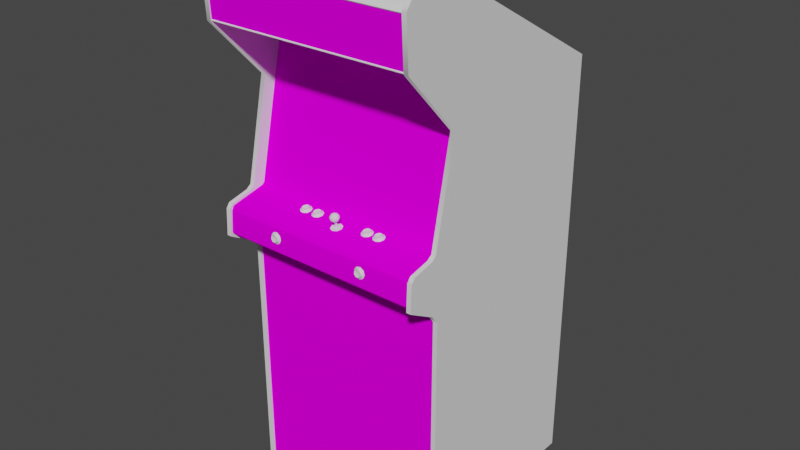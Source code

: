 # Source: rastan.blend  (saved by Blender 2.93.20; exported with 4.5.12 LTS)
import bpy
from mathutils import Matrix  # noqa: F401  (used for matrix-valued properties, if any)

bpy.ops.wm.read_factory_settings(use_empty=True)
scene = bpy.context.scene
scene.name = 'Scene'

# ---- images (referenced by path relative to the original .blend; pixels are not part of the script)
import os
ASSET_DIR = os.environ.get("B2B_ASSET_DIR", "")  # directory of the original .blend (textures are referenced by path, not embedded)
HERE = os.path.dirname(os.path.abspath(__file__))  # packed textures are extracted next to this script under _unpacked/

def load_image(name, relpath, width, height, colorspace="sRGB"):
    """Load a texture the original file referenced (path relative to the .blend, or extracted next to this script)."""
    p = next((c for c in (os.path.join(HERE, relpath), os.path.join(ASSET_DIR, relpath)) if relpath and os.path.exists(c)), "")
    if p:
        img = bpy.data.images.load(p, check_existing=True)
        img.name = name
    else:  # same state as the original file: an image datablock whose file is absent (Cycles renders it pink)
        img = bpy.data.images.new(name, width, height)
        img.source = "FILE"
        img.filepath = "//" + (relpath or name)
    img.colorspace_settings.name = colorspace
    return img
img_rastanmarqueemap_tiff = load_image('rastanmarqueemap.TIFF', 'rastanmarqueemap.TIFF', 1024, 1024, 'sRGB')
img_rastanmonitor_tiff = load_image('rastanmonitor.TIFF', 'rastanmonitor.TIFF', 1024, 1024, 'sRGB')
img_rastanbezelmap_tiff = load_image('rastanbezelmap.TIFF', 'rastanbezelmap.TIFF', 1024, 1024, 'sRGB')
img_rastancoindoormap_tiff = load_image('rastancoindoormap.TIFF', 'rastancoindoormap.TIFF', 1024, 1024, 'sRGB')
img_rastancpomap_tiff = load_image('rastancpomap.TIFF', 'rastancpomap.TIFF', 1024, 1024, 'sRGB')

# ---- materials (node trees are filled in below, after node groups)
mat_rastanmarquee = bpy.data.materials.new('rastanmarquee')
mat_rastanmarquee.use_transparent_shadow = False
mat_rastanmarquee.roughness = 0.8807
mat_rastanmarquee.specular_intensity = 0.0
mat_rastanmonitor = bpy.data.materials.new('rastanmonitor')
mat_rastanmonitor.use_transparent_shadow = False
mat_rastanmonitor.roughness = 0.8807
mat_rastanmonitor.specular_intensity = 0.0
mat_rastanbezel = bpy.data.materials.new('rastanbezel')
mat_rastanbezel.use_transparent_shadow = False
mat_rastanbezel.roughness = 0.8807
mat_rastanbezel.specular_intensity = 0.0
mat_rastanbuttonred = bpy.data.materials.new('rastanbuttonred')
mat_rastanbuttonred.use_transparent_shadow = False
mat_rastanbuttonred.roughness = 0.8313
mat_rastanbuttonred.specular_intensity = 0.6275
mat_rastanbuttonorange = bpy.data.materials.new('rastanbuttonorange')
mat_rastanbuttonorange.use_transparent_shadow = False
mat_rastanbuttonorange.roughness = 0.8313
mat_rastanbuttonorange.specular_intensity = 0.4588
mat_rastanbuttonwhite = bpy.data.materials.new('rastanbuttonwhite')
mat_rastanbuttonwhite.use_transparent_shadow = False
mat_rastanbuttonwhite.roughness = 0.8807
mat_rastanbuttonwhite.specular_intensity = 0.5686
mat_rastancoindoor = bpy.data.materials.new('rastancoindoor')
mat_rastancoindoor.use_transparent_shadow = False
mat_rastancoindoor.roughness = 0.8807
mat_rastancoindoor.specular_intensity = 0.0
mat_rastancpo = bpy.data.materials.new('rastancpo')
mat_rastancpo.use_transparent_shadow = False
mat_rastancpo.roughness = 0.8807
mat_rastancpo.specular_intensity = 0.0
mat_rastanflatblack = bpy.data.materials.new('rastanflatblack')
mat_rastanflatblack.use_transparent_shadow = False
mat_rastanflatblack.roughness = 0.8807
mat_rastanflatblack.specular_intensity = 0.0
mat_rastanjoystickred = bpy.data.materials.new('rastanjoystickred')
mat_rastanjoystickred.use_transparent_shadow = False
mat_rastanjoystickred.roughness = 0.8807
mat_rastanjoystickred.specular_intensity = 0.6275
mat_rastanjoystickblack = bpy.data.materials.new('rastanjoystickblack')
mat_rastanjoystickblack.use_transparent_shadow = False
mat_rastanjoystickblack.roughness = 0.8807
mat_rastanjoystickblack.specular_intensity = 0.1765
mat_rastansiderighttmold = bpy.data.materials.new('rastansiderighttmold')
mat_rastansiderighttmold.use_transparent_shadow = False
mat_rastansiderighttmold.roughness = 0.8807
mat_rastansiderighttmold.specular_intensity = 0.6275
mat_rastanrightblackinside = bpy.data.materials.new('rastanrightblackinside')
mat_rastanrightblackinside.use_transparent_shadow = False
mat_rastanrightblackinside.roughness = 0.8807
mat_rastanrightblackinside.specular_intensity = 0.0
mat_rastanrightblackoutside = bpy.data.materials.new('rastanrightblackoutside')
mat_rastanrightblackoutside.use_transparent_shadow = False
mat_rastanrightblackoutside.roughness = 0.8807
mat_rastanrightblackoutside.specular_intensity = 0.08627
mat_rastanleftblackoutside = bpy.data.materials.new('rastanleftblackoutside')
mat_rastanleftblackoutside.use_transparent_shadow = False
mat_rastanleftblackoutside.roughness = 0.8807
mat_rastanleftblackoutside.specular_intensity = 0.08627
mat_rastanleftblackinside = bpy.data.materials.new('rastanleftblackinside')
mat_rastanleftblackinside.use_transparent_shadow = False
mat_rastanleftblackinside.roughness = 0.8807
mat_rastanleftblackinside.specular_intensity = 0.0
mat_rastansidelefttmold = bpy.data.materials.new('rastansidelefttmold')
mat_rastansidelefttmold.use_transparent_shadow = False
mat_rastansidelefttmold.roughness = 0.8807
mat_rastansidelefttmold.specular_intensity = 0.6275
mat_rastanblackoutside = bpy.data.materials.new('rastanblackoutside')
mat_rastanblackoutside.use_transparent_shadow = False
mat_rastanblackoutside.roughness = 0.8807
mat_rastanblackoutside.specular_intensity = 0.08627

# ---- node groups
ng_auto_smooth = bpy.data.node_groups.new('Auto Smooth', 'GeometryNodeTree')
_s = ng_auto_smooth.interface.new_socket(name='Geometry', in_out='OUTPUT', socket_type='NodeSocketGeometry')
_s = ng_auto_smooth.interface.new_socket(name='Geometry', in_out='INPUT', socket_type='NodeSocketGeometry')
_s = ng_auto_smooth.interface.new_socket(name='Angle', in_out='INPUT', socket_type='NodeSocketFloat')
_s.subtype = 'ANGLE'
_s.min_value = 0.0
_s.max_value = 3.142
ng_auto_smooth.is_modifier = True
_N = ng_auto_smooth.nodes; _L = ng_auto_smooth.links
n0 = _N.new('NodeGroupOutput'); n0.name = 'Group Output'; n0.location = (480, -100)
n1 = _N.new('NodeGroupInput'); n1.name = 'Group Input'; n1.location = (-420, -300)
n2 = _N.new('NodeGroupInput'); n2.name = 'Group Input.001'; n2.location = (-60, -100)
n3 = _N.new('GeometryNodeSetShadeSmooth'); n3.name = 'Set Shade Smooth'; n3.location = (120, -100)
n3.domain = 'EDGE'
n4 = _N.new('GeometryNodeSetShadeSmooth'); n4.name = 'Set Shade Smooth.001'; n4.location = (300, -100)
n5 = _N.new('GeometryNodeInputMeshEdgeAngle'); n5.name = 'Edge Angle'; n5.location = (-420, -220)
n6 = _N.new('GeometryNodeInputEdgeSmooth'); n6.name = 'Is Edge Smooth'; n6.location = (-60, -160)
n7 = _N.new('GeometryNodeInputShadeSmooth'); n7.name = 'Is Face Smooth'; n7.location = (-240, -340)
n8 = _N.new('FunctionNodeBooleanMath'); n8.name = 'Boolean Math'; n8.location = (-60, -220)
n9 = _N.new('FunctionNodeCompare'); n9.name = 'Compare'; n9.location = (-240, -180)
n9.operation = 'LESS_EQUAL'
_L.new(n5.outputs[0], n9.inputs[0])
_L.new(n4.outputs[0], n0.inputs[0])
_L.new(n1.outputs[1], n9.inputs[1])
_L.new(n9.outputs[0], n8.inputs[0])
_L.new(n7.outputs[0], n8.inputs[1])
_L.new(n2.outputs[0], n3.inputs[0])
_L.new(n6.outputs[0], n3.inputs[1])
_L.new(n3.outputs[0], n4.inputs[0])
_L.new(n8.outputs[0], n3.inputs[2])
n0.is_active_output = True

# ---- material node trees
mat_rastanmarquee.use_nodes = True; mat_rastanmarquee.node_tree.nodes.clear()
_N = mat_rastanmarquee.node_tree.nodes; _L = mat_rastanmarquee.node_tree.links
n0 = _N.new('ShaderNodeBsdfPrincipled'); n0.name = 'Principled BSDF'; n0.location = (10, 300)
n0.distribution = 'GGX'
n0.subsurface_method = 'BURLEY'
n0.inputs[2].default_value = 0.8807
n0.inputs[3].default_value = 1.45
n0.inputs[13].default_value = 0.0
n0.inputs[27].default_value = (0.0, 0.0, 0.0, 1.0)
n0.inputs[28].default_value = 1.0
n1 = _N.new('ShaderNodeOutputMaterial'); n1.name = 'Material Output'; n1.location = (300, 300)
n2 = _N.new('ShaderNodeTexImage'); n2.name = 'Image Texture'; n2.location = (-300, 600)
n2.image = img_rastanmarqueemap_tiff
_L.new(n0.outputs[0], n1.inputs[0])
_L.new(n2.outputs[0], n0.inputs[0])
n1.is_active_output = True
mat_rastanmonitor.use_nodes = True; mat_rastanmonitor.node_tree.nodes.clear()
_N = mat_rastanmonitor.node_tree.nodes; _L = mat_rastanmonitor.node_tree.links
n0 = _N.new('ShaderNodeBsdfPrincipled'); n0.name = 'Principled BSDF'; n0.location = (10, 300)
n0.distribution = 'GGX'
n0.subsurface_method = 'BURLEY'
n0.inputs[2].default_value = 0.8807
n0.inputs[3].default_value = 1.45
n0.inputs[13].default_value = 0.0
n0.inputs[27].default_value = (0.0, 0.0, 0.0, 1.0)
n0.inputs[28].default_value = 1.0
n1 = _N.new('ShaderNodeOutputMaterial'); n1.name = 'Material Output'; n1.location = (300, 300)
n2 = _N.new('ShaderNodeTexImage'); n2.name = 'Image Texture'; n2.location = (-300, 600)
n2.image = img_rastanmonitor_tiff
_L.new(n0.outputs[0], n1.inputs[0])
_L.new(n2.outputs[0], n0.inputs[0])
n1.is_active_output = True
mat_rastanbezel.use_nodes = True; mat_rastanbezel.node_tree.nodes.clear()
_N = mat_rastanbezel.node_tree.nodes; _L = mat_rastanbezel.node_tree.links
n0 = _N.new('ShaderNodeBsdfPrincipled'); n0.name = 'Principled BSDF'; n0.location = (10, 300)
n0.distribution = 'GGX'
n0.subsurface_method = 'BURLEY'
n0.inputs[2].default_value = 0.8807
n0.inputs[3].default_value = 1.45
n0.inputs[13].default_value = 0.0
n0.inputs[27].default_value = (0.0, 0.0, 0.0, 1.0)
n0.inputs[28].default_value = 1.0
n1 = _N.new('ShaderNodeOutputMaterial'); n1.name = 'Material Output'; n1.location = (300, 300)
n2 = _N.new('ShaderNodeTexImage'); n2.name = 'Image Texture'; n2.location = (-300, 600)
n2.image = img_rastanbezelmap_tiff
_L.new(n0.outputs[0], n1.inputs[0])
_L.new(n2.outputs[0], n0.inputs[0])
n1.is_active_output = True
mat_rastanbuttonred.use_nodes = True; mat_rastanbuttonred.node_tree.nodes.clear()
_N = mat_rastanbuttonred.node_tree.nodes; _L = mat_rastanbuttonred.node_tree.links
n0 = _N.new('ShaderNodeBsdfPrincipled'); n0.name = 'Principled BSDF'; n0.location = (10, 300)
n0.distribution = 'GGX'
n0.subsurface_method = 'BURLEY'
n0.inputs[2].default_value = 0.8313
n0.inputs[3].default_value = 1.45
n0.inputs[13].default_value = 0.6275
n0.inputs[27].default_value = (0.0, 0.0, 0.0, 1.0)
n0.inputs[28].default_value = 1.0
n1 = _N.new('ShaderNodeOutputMaterial'); n1.name = 'Material Output'; n1.location = (300, 300)
_L.new(n0.outputs[0], n1.inputs[0])
n1.is_active_output = True
mat_rastanbuttonorange.use_nodes = True; mat_rastanbuttonorange.node_tree.nodes.clear()
_N = mat_rastanbuttonorange.node_tree.nodes; _L = mat_rastanbuttonorange.node_tree.links
n0 = _N.new('ShaderNodeBsdfPrincipled'); n0.name = 'Principled BSDF'; n0.location = (10, 300)
n0.distribution = 'GGX'
n0.subsurface_method = 'BURLEY'
n0.inputs[2].default_value = 0.8313
n0.inputs[3].default_value = 1.45
n0.inputs[13].default_value = 0.4588
n0.inputs[27].default_value = (0.0, 0.0, 0.0, 1.0)
n0.inputs[28].default_value = 1.0
n1 = _N.new('ShaderNodeOutputMaterial'); n1.name = 'Material Output'; n1.location = (300, 300)
_L.new(n0.outputs[0], n1.inputs[0])
n1.is_active_output = True
mat_rastanbuttonwhite.use_nodes = True; mat_rastanbuttonwhite.node_tree.nodes.clear()
_N = mat_rastanbuttonwhite.node_tree.nodes; _L = mat_rastanbuttonwhite.node_tree.links
n0 = _N.new('ShaderNodeBsdfPrincipled'); n0.name = 'Principled BSDF'; n0.location = (10, 300)
n0.distribution = 'GGX'
n0.subsurface_method = 'BURLEY'
n0.inputs[2].default_value = 0.8807
n0.inputs[3].default_value = 1.45
n0.inputs[13].default_value = 0.5686
n0.inputs[27].default_value = (0.0, 0.0, 0.0, 1.0)
n0.inputs[28].default_value = 1.0
n1 = _N.new('ShaderNodeOutputMaterial'); n1.name = 'Material Output'; n1.location = (300, 300)
_L.new(n0.outputs[0], n1.inputs[0])
n1.is_active_output = True
mat_rastancoindoor.use_nodes = True; mat_rastancoindoor.node_tree.nodes.clear()
_N = mat_rastancoindoor.node_tree.nodes; _L = mat_rastancoindoor.node_tree.links
n0 = _N.new('ShaderNodeBsdfPrincipled'); n0.name = 'Principled BSDF'; n0.location = (10, 300)
n0.distribution = 'GGX'
n0.subsurface_method = 'BURLEY'
n0.inputs[2].default_value = 0.8807
n0.inputs[3].default_value = 1.45
n0.inputs[13].default_value = 0.0
n0.inputs[27].default_value = (0.0, 0.0, 0.0, 1.0)
n0.inputs[28].default_value = 1.0
n1 = _N.new('ShaderNodeOutputMaterial'); n1.name = 'Material Output'; n1.location = (300, 300)
n2 = _N.new('ShaderNodeTexImage'); n2.name = 'Image Texture'; n2.location = (-300, 600)
n2.image = img_rastancoindoormap_tiff
_L.new(n0.outputs[0], n1.inputs[0])
_L.new(n2.outputs[0], n0.inputs[0])
n1.is_active_output = True
mat_rastancpo.use_nodes = True; mat_rastancpo.node_tree.nodes.clear()
_N = mat_rastancpo.node_tree.nodes; _L = mat_rastancpo.node_tree.links
n0 = _N.new('ShaderNodeBsdfPrincipled'); n0.name = 'Principled BSDF'; n0.location = (10, 300)
n0.distribution = 'GGX'
n0.subsurface_method = 'BURLEY'
n0.inputs[2].default_value = 0.8807
n0.inputs[3].default_value = 1.45
n0.inputs[13].default_value = 0.0
n0.inputs[27].default_value = (0.0, 0.0, 0.0, 1.0)
n0.inputs[28].default_value = 1.0
n1 = _N.new('ShaderNodeOutputMaterial'); n1.name = 'Material Output'; n1.location = (300, 300)
n2 = _N.new('ShaderNodeTexImage'); n2.name = 'Image Texture'; n2.location = (-300, 600)
n2.image = img_rastancpomap_tiff
_L.new(n0.outputs[0], n1.inputs[0])
_L.new(n2.outputs[0], n0.inputs[0])
n1.is_active_output = True
mat_rastanflatblack.use_nodes = True; mat_rastanflatblack.node_tree.nodes.clear()
_N = mat_rastanflatblack.node_tree.nodes; _L = mat_rastanflatblack.node_tree.links
n0 = _N.new('ShaderNodeBsdfPrincipled'); n0.name = 'Principled BSDF'; n0.location = (10, 300)
n0.distribution = 'GGX'
n0.subsurface_method = 'BURLEY'
n0.inputs[2].default_value = 0.8807
n0.inputs[3].default_value = 1.45
n0.inputs[13].default_value = 0.0
n0.inputs[27].default_value = (0.0, 0.0, 0.0, 1.0)
n0.inputs[28].default_value = 1.0
n1 = _N.new('ShaderNodeOutputMaterial'); n1.name = 'Material Output'; n1.location = (300, 300)
_L.new(n0.outputs[0], n1.inputs[0])
n1.is_active_output = True
mat_rastanjoystickred.use_nodes = True; mat_rastanjoystickred.node_tree.nodes.clear()
_N = mat_rastanjoystickred.node_tree.nodes; _L = mat_rastanjoystickred.node_tree.links
n0 = _N.new('ShaderNodeBsdfPrincipled'); n0.name = 'Principled BSDF'; n0.location = (10, 300)
n0.distribution = 'GGX'
n0.subsurface_method = 'BURLEY'
n0.inputs[2].default_value = 0.8807
n0.inputs[3].default_value = 1.45
n0.inputs[13].default_value = 0.6275
n0.inputs[27].default_value = (0.0, 0.0, 0.0, 1.0)
n0.inputs[28].default_value = 1.0
n1 = _N.new('ShaderNodeOutputMaterial'); n1.name = 'Material Output'; n1.location = (300, 300)
_L.new(n0.outputs[0], n1.inputs[0])
n1.is_active_output = True
mat_rastanjoystickblack.use_nodes = True; mat_rastanjoystickblack.node_tree.nodes.clear()
_N = mat_rastanjoystickblack.node_tree.nodes; _L = mat_rastanjoystickblack.node_tree.links
n0 = _N.new('ShaderNodeBsdfPrincipled'); n0.name = 'Principled BSDF'; n0.location = (10, 300)
n0.distribution = 'GGX'
n0.subsurface_method = 'BURLEY'
n0.inputs[2].default_value = 0.8807
n0.inputs[3].default_value = 1.45
n0.inputs[13].default_value = 0.1765
n0.inputs[27].default_value = (0.0, 0.0, 0.0, 1.0)
n0.inputs[28].default_value = 1.0
n1 = _N.new('ShaderNodeOutputMaterial'); n1.name = 'Material Output'; n1.location = (300, 300)
_L.new(n0.outputs[0], n1.inputs[0])
n1.is_active_output = True
mat_rastansiderighttmold.use_nodes = True; mat_rastansiderighttmold.node_tree.nodes.clear()
_N = mat_rastansiderighttmold.node_tree.nodes; _L = mat_rastansiderighttmold.node_tree.links
n0 = _N.new('ShaderNodeBsdfPrincipled'); n0.name = 'Principled BSDF'; n0.location = (10, 300)
n0.distribution = 'GGX'
n0.subsurface_method = 'BURLEY'
n0.inputs[2].default_value = 0.8807
n0.inputs[3].default_value = 1.45
n0.inputs[13].default_value = 0.6275
n0.inputs[27].default_value = (0.0, 0.0, 0.0, 1.0)
n0.inputs[28].default_value = 1.0
n1 = _N.new('ShaderNodeOutputMaterial'); n1.name = 'Material Output'; n1.location = (300, 300)
_L.new(n0.outputs[0], n1.inputs[0])
n1.is_active_output = True
mat_rastanrightblackinside.use_nodes = True; mat_rastanrightblackinside.node_tree.nodes.clear()
_N = mat_rastanrightblackinside.node_tree.nodes; _L = mat_rastanrightblackinside.node_tree.links
n0 = _N.new('ShaderNodeBsdfPrincipled'); n0.name = 'Principled BSDF'; n0.location = (10, 300)
n0.distribution = 'GGX'
n0.subsurface_method = 'BURLEY'
n0.inputs[2].default_value = 0.8807
n0.inputs[3].default_value = 1.45
n0.inputs[13].default_value = 0.0
n0.inputs[27].default_value = (0.0, 0.0, 0.0, 1.0)
n0.inputs[28].default_value = 1.0
n1 = _N.new('ShaderNodeOutputMaterial'); n1.name = 'Material Output'; n1.location = (300, 300)
_L.new(n0.outputs[0], n1.inputs[0])
n1.is_active_output = True
mat_rastanrightblackoutside.use_nodes = True; mat_rastanrightblackoutside.node_tree.nodes.clear()
_N = mat_rastanrightblackoutside.node_tree.nodes; _L = mat_rastanrightblackoutside.node_tree.links
n0 = _N.new('ShaderNodeBsdfPrincipled'); n0.name = 'Principled BSDF'; n0.location = (10, 300)
n0.distribution = 'GGX'
n0.subsurface_method = 'BURLEY'
n0.inputs[2].default_value = 0.8807
n0.inputs[3].default_value = 1.45
n0.inputs[13].default_value = 0.08627
n0.inputs[27].default_value = (0.0, 0.0, 0.0, 1.0)
n0.inputs[28].default_value = 1.0
n1 = _N.new('ShaderNodeOutputMaterial'); n1.name = 'Material Output'; n1.location = (300, 300)
_L.new(n0.outputs[0], n1.inputs[0])
n1.is_active_output = True
mat_rastanleftblackoutside.use_nodes = True; mat_rastanleftblackoutside.node_tree.nodes.clear()
_N = mat_rastanleftblackoutside.node_tree.nodes; _L = mat_rastanleftblackoutside.node_tree.links
n0 = _N.new('ShaderNodeBsdfPrincipled'); n0.name = 'Principled BSDF'; n0.location = (10, 300)
n0.distribution = 'GGX'
n0.subsurface_method = 'BURLEY'
n0.inputs[2].default_value = 0.8807
n0.inputs[3].default_value = 1.45
n0.inputs[13].default_value = 0.08627
n0.inputs[27].default_value = (0.0, 0.0, 0.0, 1.0)
n0.inputs[28].default_value = 1.0
n1 = _N.new('ShaderNodeOutputMaterial'); n1.name = 'Material Output'; n1.location = (300, 300)
_L.new(n0.outputs[0], n1.inputs[0])
n1.is_active_output = True
mat_rastanleftblackinside.use_nodes = True; mat_rastanleftblackinside.node_tree.nodes.clear()
_N = mat_rastanleftblackinside.node_tree.nodes; _L = mat_rastanleftblackinside.node_tree.links
n0 = _N.new('ShaderNodeBsdfPrincipled'); n0.name = 'Principled BSDF'; n0.location = (10, 300)
n0.distribution = 'GGX'
n0.subsurface_method = 'BURLEY'
n0.inputs[2].default_value = 0.8807
n0.inputs[3].default_value = 1.45
n0.inputs[13].default_value = 0.0
n0.inputs[27].default_value = (0.0, 0.0, 0.0, 1.0)
n0.inputs[28].default_value = 1.0
n1 = _N.new('ShaderNodeOutputMaterial'); n1.name = 'Material Output'; n1.location = (300, 300)
_L.new(n0.outputs[0], n1.inputs[0])
n1.is_active_output = True
mat_rastansidelefttmold.use_nodes = True; mat_rastansidelefttmold.node_tree.nodes.clear()
_N = mat_rastansidelefttmold.node_tree.nodes; _L = mat_rastansidelefttmold.node_tree.links
n0 = _N.new('ShaderNodeBsdfPrincipled'); n0.name = 'Principled BSDF'; n0.location = (10, 300)
n0.distribution = 'GGX'
n0.subsurface_method = 'BURLEY'
n0.inputs[2].default_value = 0.8807
n0.inputs[3].default_value = 1.45
n0.inputs[13].default_value = 0.6275
n0.inputs[27].default_value = (0.0, 0.0, 0.0, 1.0)
n0.inputs[28].default_value = 1.0
n1 = _N.new('ShaderNodeOutputMaterial'); n1.name = 'Material Output'; n1.location = (300, 300)
_L.new(n0.outputs[0], n1.inputs[0])
n1.is_active_output = True
mat_rastanblackoutside.use_nodes = True; mat_rastanblackoutside.node_tree.nodes.clear()
_N = mat_rastanblackoutside.node_tree.nodes; _L = mat_rastanblackoutside.node_tree.links
n0 = _N.new('ShaderNodeBsdfPrincipled'); n0.name = 'Principled BSDF'; n0.location = (10, 300)
n0.distribution = 'GGX'
n0.subsurface_method = 'BURLEY'
n0.inputs[2].default_value = 0.8807
n0.inputs[3].default_value = 1.45
n0.inputs[13].default_value = 0.08627
n0.inputs[27].default_value = (0.0, 0.0, 0.0, 1.0)
n0.inputs[28].default_value = 1.0
n1 = _N.new('ShaderNodeOutputMaterial'); n1.name = 'Material Output'; n1.location = (300, 300)
_L.new(n0.outputs[0], n1.inputs[0])
n1.is_active_output = True

# ---- world
world_world = bpy.data.worlds.new('World'); scene.world = world_world
world_world.use_nodes = True; world_world.node_tree.nodes.clear()
_N = world_world.node_tree.nodes; _L = world_world.node_tree.links
n0 = _N.new('ShaderNodeOutputWorld'); n0.name = 'World Output'; n0.location = (300, 300)
n1 = _N.new('ShaderNodeBackground'); n1.name = 'Background'; n1.location = (10, 300)
n1.inputs[0].default_value = (0.05088, 0.05088, 0.05088, 1.0)
_L.new(n1.outputs[0], n0.inputs[0])
n0.is_active_output = True
world_world.color = (0.05088, 0.05088, 0.05088)
world_world.use_sun_shadow = False
world_world.sun_shadow_jitter_overblur = 0.0

# ---- meshes
me_rastan = bpy.data.meshes.new('rastan')
me_rastan.from_pydata([(0.334, 0.4904, 0.1226), (0.334, 0.6349, 0.1299), (-0.3452, 0.4904, 0.1226), (-0.3452, 0.6349, 0.1299), (-0.09487, 0.2651, -0.1035), (-0.09487, 0.1482, -0.07863), (0.0822, 0.2651, -0.1035), (0.0822, 0.1482, -0.07863), (-0.09487, 0.3755, -0.1679), (0.0822, 0.3755, -0.1679), (-0.2723, 0.1416, -0.1181), (0.2593, 0.2585, -0.143), (0.2593, 0.1416, -0.1181), (0.0822, 0.02475, -0.0932), (-0.09487, 0.02475, -0.0932), (-0.2723, 0.02475, -0.0932), (-0.2723, 0.2585, -0.143), (0.2593, 0.02475, -0.0932), (-0.2723, 0.3755, -0.1679), (0.2593, 0.3755, -0.1679), (-0.3463, 0.4862, -0.1492), (-0.3463, -0.05536, -0.02996), (0.3333, 0.4862, -0.1492), (0.3333, -0.05536, -0.02996), (0.1558, -0.05306, 0.006071), (0.1443, -0.05766, 0.004922), (0.1313, -0.05689, 0.0007055), (0.1313, -0.05881, 0.009521), (0.1569, -0.05804, 0.005305), (0.1539, -0.05996, 0.01335), (0.1585, -0.06341, 0.01642), (0.1374, -0.06034, 0.01642), (0.1462, -0.06073, 0.01795), (0.1458, -0.05574, 0.01795), (0.1531, -0.05498, 0.01374), (0.1462, -0.05536, -0.007344), (0.1374, -0.05536, -0.00581), (0.1378, -0.05076, -0.003894), (0.1539, -0.05613, -0.003127), (0.1627, -0.06073, 0.004538), (0.1458, -0.05038, -0.005427), (0.1378, -0.05536, 0.01642), (0.1343, -0.06456, 0.02064), (0.1259, -0.05958, -0.001978), (0.147, -0.05689, -0.01386), (0.1324, -0.05229, 0.002239), (0.1324, -0.05383, 0.01029), (0.1531, -0.05153, -0.001211), (0.147, -0.06494, 0.02294), (0.1259, -0.06226, 0.01105), (0.1585, -0.05843, -0.007344), (0.1343, -0.05728, -0.01156), (0.1029, -0.05574, 0.01795), (0.1014, -0.05766, 0.004922), (0.1102, -0.05498, 0.01374), (0.1033, -0.06073, 0.01795), (0.08949, -0.05383, 0.01029), (0.09485, -0.05536, 0.01642), (0.1109, -0.05613, -0.003127), (0.1033, -0.05536, -0.007344), (0.08949, -0.05229, 0.002239), (0.09485, -0.05076, -0.003894), (0.09447, -0.05536, -0.00581), (0.1109, -0.05996, 0.01335), (0.114, -0.05804, 0.005305), (0.1129, -0.05306, 0.006071), (0.08834, -0.05881, 0.009521), (0.08834, -0.05689, 0.0007055), (0.08297, -0.05958, -0.001978), (0.08297, -0.06226, 0.01105), (0.0914, -0.06456, 0.02064), (0.09447, -0.06034, 0.01642), (0.1155, -0.06341, 0.01642), (0.1155, -0.05843, -0.007344), (0.1102, -0.05153, -0.001211), (0.1029, -0.05038, -0.005427), (0.1041, -0.06494, 0.02294), (0.1198, -0.06073, 0.004538), (0.1041, -0.05689, -0.01386), (0.0914, -0.05728, -0.01156), (-0.08759, -0.05766, 0.004922), (-0.07878, -0.05498, 0.01374), (-0.08606, -0.05574, 0.01795), (-0.08568, -0.06073, 0.01795), (-0.09947, -0.05383, 0.01029), (-0.09411, -0.05536, 0.01642), (-0.07801, -0.05996, 0.01335), (-0.07494, -0.05804, 0.005305), (-0.08606, -0.05038, -0.005427), (-0.07878, -0.05153, -0.001211), (-0.07801, -0.05613, -0.003127), (-0.08568, -0.05536, -0.007344), (-0.09487, -0.05536, -0.00581), (-0.09411, -0.05076, -0.003894), (-0.1006, -0.05881, 0.009521), (-0.1006, -0.05689, 0.0007055), (-0.106, -0.05958, -0.001978), (-0.106, -0.06226, 0.01105), (-0.09756, -0.06456, 0.02064), (-0.09487, -0.06034, 0.01642), (-0.08491, -0.05689, -0.01386), (-0.09756, -0.05728, -0.01156), (-0.07341, -0.06341, 0.01642), (-0.08491, -0.06494, 0.02294), (-0.06919, -0.06073, 0.004538), (-0.07341, -0.05843, -0.007344), (-0.09947, -0.05229, 0.002239), (-0.07609, -0.05306, 0.006071), (-0.1317, -0.05574, 0.01795), (-0.1332, -0.05766, 0.004922), (-0.1244, -0.05498, 0.01374), (-0.1313, -0.06073, 0.01795), (-0.1397, -0.05536, 0.01642), (-0.1236, -0.05613, -0.003127), (-0.1313, -0.05536, -0.007344), (-0.1451, -0.05229, 0.002239), (-0.1397, -0.05076, -0.003894), (-0.1405, -0.05536, -0.00581), (-0.1236, -0.05996, 0.01335), (-0.1206, -0.05804, 0.005305), (-0.1462, -0.05881, 0.009521), (-0.1462, -0.05689, 0.0007055), (-0.1516, -0.05958, -0.001978), (-0.1516, -0.06226, 0.01105), (-0.1432, -0.06456, 0.02064), (-0.1405, -0.06034, 0.01642), (-0.1451, -0.05383, 0.01029), (-0.119, -0.06341, 0.01642), (-0.119, -0.05843, -0.007344), (-0.1244, -0.05153, -0.001211), (-0.1317, -0.05038, -0.005427), (-0.1305, -0.06494, 0.02294), (-0.1148, -0.06073, 0.004538), (-0.1305, -0.05689, -0.01386), (-0.1432, -0.05728, -0.01156), (-0.1217, -0.05306, 0.006071), (-0.1589, -0.1224, 0.1084), (-0.1773, -0.1297, 0.1057), (-0.1688, -0.1397, 0.1065), (-0.1658, -0.1343, 0.1092), (-0.1558, -0.142, 0.1065), (-0.1447, -0.1355, 0.1061), (-0.1493, -0.1313, 0.1088), (-0.157, -0.1098, 0.1073), (-0.1493, -0.1144, 0.1076), (-0.1447, -0.1109, 0.1046), (-0.1462, -0.1228, 0.1084), (-0.1688, -0.1067, 0.1042), (-0.1773, -0.1167, 0.105), (-0.1715, -0.1182, 0.108), (-0.1715, -0.1274, 0.1084), (-0.1558, -0.1044, 0.1042), (-0.1658, -0.1117, 0.1076), (-0.1501, -0.1148, 0.1126), (-0.157, -0.1359, 0.1092), (-0.1401, -0.1232, 0.1053), (-0.1501, -0.1305, 0.1138), (-0.157, -0.1343, 0.1142), (-0.147, -0.1224, 0.1134), (-0.1708, -0.1267, 0.1134), (-0.1708, -0.1186, 0.113), (-0.1654, -0.1332, 0.1138), (-0.157, -0.1106, 0.1126), (-0.1654, -0.1121, 0.1126), (0.16, -0.1221, 0.1084), (0.1619, -0.1098, 0.1122), (0.1535, -0.1113, 0.1122), (0.1416, -0.129, 0.1053), (0.15, -0.1389, 0.1061), (0.1531, -0.1336, 0.1088), (0.1631, -0.1412, 0.1065), (0.1742, -0.1347, 0.1057), (0.1696, -0.1305, 0.1088), (0.1474, -0.1267, 0.1084), (0.1474, -0.1178, 0.1076), (0.1531, -0.1109, 0.1073), (0.15, -0.106, 0.1042), (0.1619, -0.1094, 0.1073), (0.1696, -0.1136, 0.1076), (0.1742, -0.1102, 0.1042), (0.1631, -0.1037, 0.1038), (0.1727, -0.1221, 0.108), (0.1788, -0.1224, 0.105), (0.1688, -0.114, 0.1126), (0.1619, -0.1351, 0.1088), (0.1416, -0.1159, 0.1046), (0.1688, -0.1297, 0.1134), (0.1619, -0.1336, 0.1138), (0.1719, -0.1217, 0.113), (0.1481, -0.1259, 0.1134), (0.1481, -0.1178, 0.1126), (0.1535, -0.1324, 0.1138), (0.3336, -1.071, -0.00926), (0.3336, -0.2144, -0.00926), (-0.3459, -0.2144, -0.00926), (-0.3459, -1.071, -0.00926), (-0.3436, -0.07989, 0.09614), (0.3359, -0.2225, -0.01041), (0.3359, -0.1707, 0.1034), (-0.3436, -0.1707, 0.1034), (-0.3436, -0.2225, -0.01041), (0.3359, -0.09522, 0.103), (-0.3436, -0.09522, 0.103), (0.3359, -0.05498, -0.02344), (-0.3436, -0.04769, -0.03111), (-0.3436, -0.05498, -0.02344), (0.3359, -0.07989, 0.09614), (0.3359, -0.04769, -0.03111), (-0.3436, -0.1642, 0.1076), (0.3359, -0.1642, 0.1076), (0.3333, -1.067, -0.6367), (0.3333, 0.3149, -0.634), (-0.3459, -1.067, -0.6367), (-0.3459, 0.3149, -0.634), (0.3333, 0.6848, 0.004922), (-0.3459, 0.6242, 0.1237), (-0.3459, 0.6848, 0.004922), (0.3333, 0.6242, 0.1237), (0.01398, -0.01972, 0.02907), (0.006313, -0.01933, 0.026), (0.006313, -0.01742, 0.03098), (-0.0009699, -0.01972, 0.02907), (-0.004036, -0.02125, 0.03597), (0.0005633, -0.01857, 0.03673), (0.00248, -0.0178, 0.0329), (-0.0009699, -0.02278, 0.04325), (0.006313, -0.02355, 0.04632), (0.006313, -0.01972, 0.04248), (0.01283, -0.02163, 0.04248), (0.01704, -0.02125, 0.03597), (0.01206, -0.01857, 0.03673), (0.008996, -0.01857, 0.03942), (0.008229, -0.01742, 0.03712), (0.007846, -0.0178, 0.03827), (0.005163, -0.0178, 0.03827), (0.006313, -0.0178, 0.03903), (0.007846, -0.01703, 0.03558), (0.006313, -0.01703, 0.0352), (0.004396, -0.01742, 0.03712), (0.005163, -0.01703, 0.03558), (0.006313, -0.01703, 0.03712), (-0.002886, -0.03965, 0.0421), (0.006313, -0.04041, 0.04593), (0.006313, -0.03466, 0.049), (0.01704, -0.03735, 0.04363), (0.02203, -0.03121, 0.03405), (0.01704, -0.03083, 0.04517), (0.006313, -0.03466, 0.01949), (0.01589, -0.03543, 0.02332), (-0.007102, -0.03735, 0.03252), (-0.002886, -0.03543, 0.02332), (0.00248, -0.01933, 0.04057), (0.01053, -0.0178, 0.0329), (-0.001736, -0.0431, 0.03137), (0.0005633, -0.04463, 0.03712), (0.01551, -0.02546, 0.0444), (0.01973, -0.03735, 0.03252), (0.00248, -0.0431, 0.03137), (0.00363, -0.04386, 0.03405), (0.009379, -0.04271, 0.02869), (0.006313, -0.04156, 0.02332), (0.01206, -0.04195, 0.02562), (0.00363, -0.04271, 0.02869), (0.0005633, -0.04195, 0.02562), (0.02049, -0.02546, 0.0352), (0.01628, -0.02316, 0.02562), (0.006313, -0.02815, 0.01872), (-0.00327, -0.02316, 0.02562), (0.006313, -0.0224, 0.02179), (0.01743, -0.02891, 0.02332), (-0.009019, -0.03121, 0.03405), (-0.00327, -0.02738, 0.04478), (-0.007486, -0.02546, 0.0352), (-0.004419, -0.02891, 0.02332), (-0.004419, -0.03351, 0.04478), (0.006313, -0.02815, 0.049), (0.01436, -0.04233, 0.0398), (0.006313, -0.04425, 0.0352), (0.006313, -0.04233, 0.02754), (0.01474, -0.0431, 0.03137), (0.006313, -0.04501, 0.03942), (0.01206, -0.04463, 0.03712), (-0.01247, -0.06456, 0.02677), (-0.007102, -0.06724, 0.04018), (0.01053, -0.06456, 0.02677), (0.01053, -0.0431, 0.03137), (0.00248, -0.06456, 0.02677), (0.02548, -0.06456, 0.02677), (0.01973, -0.06188, 0.01374), (0.009379, -0.06418, 0.02409), (0.006313, -0.06839, 0.04555), (0.01973, -0.06724, 0.04018), (0.006313, -0.06073, 0.008371), (-0.007102, -0.06188, 0.01374), (0.006313, -0.06533, 0.0306), (0.009379, -0.04386, 0.03405), (0.00363, -0.06533, 0.02945), (0.00363, -0.06418, 0.02409), (0.006313, -0.06379, 0.02294), (0.009379, -0.06533, 0.02945), (0.3371, 0.4855, -0.1461), (0.3371, 0.4855, 0.1234), (-0.3425, 0.4855, 0.1234), (-0.3425, 0.4855, -0.1461), (0.3371, 0.4881, 0.1257), (-0.3425, 0.4916, 0.1234), (0.3371, 0.4916, 0.1234), (-0.3425, 0.4881, 0.1257), (0.3325, -0.1761, 0.1145), (0.3325, -0.2278, 0.02294), (0.3325, -0.08832, 0.1103), (0.3474, 0.3379, -0.6666), (0.3474, 0.2861, -0.061), (0.3474, 0.4855, 0.1264), (0.3474, 0.6407, 0.1345), (0.3474, -0.07261, 0.09844), (0.3325, -1.069, -0.6666), (0.3325, 0.3379, -0.6666), (0.3474, -0.2278, 0.02294), (0.3474, -1.07, -6.111e-05), (0.3325, -0.2597, -0.001211), (0.3474, 0.6644, 0.1184), (0.3325, 0.6644, 0.1184), (0.3325, -0.05651, 0.02677), (0.3325, -0.04463, 0.01067), (0.3325, -0.07261, 0.09844), (0.3474, -0.1761, 0.1145), (0.3474, -0.08832, 0.1103), (0.3474, -0.2597, -0.001211), (0.3325, -1.07, -6.111e-05), (0.3474, -1.069, -0.6666), (0.3325, 0.4855, 0.1264), (0.3325, 0.2861, -0.061), (0.3325, 0.6407, 0.1345), (0.3325, 0.7166, 0.003005), (0.3474, 0.7166, 0.003005), (0.3474, -0.05651, 0.02677), (0.3474, -0.04463, 0.01067), (-0.3593, -1.069, -0.6666), (-0.3593, -0.1761, 0.1145), (-0.3593, 0.6407, 0.1345), (-0.3444, -0.2597, -0.001211), (-0.3444, 0.2861, -0.061), (-0.3444, 0.4855, 0.1264), (-0.3444, -0.2278, 0.02294), (-0.3444, 0.6407, 0.1345), (-0.3444, -0.05651, 0.02677), (-0.3444, 0.3379, -0.6666), (-0.3593, 0.3379, -0.6666), (-0.3444, 0.7166, 0.003005), (-0.3593, -0.2278, 0.02294), (-0.3444, -1.07, -6.111e-05), (-0.3444, 0.6644, 0.1184), (-0.3593, 0.7166, 0.003005), (-0.3593, 0.6644, 0.1184), (-0.3593, -0.05651, 0.02677), (-0.3593, 0.2861, -0.061), (-0.3593, -0.04463, 0.01067), (-0.3444, -0.1761, 0.1145), (-0.3444, -1.069, -0.6666), (-0.3593, -1.07, -6.108e-05), (-0.3593, 0.4855, 0.1264), (-0.3593, -0.2597, -0.001211), (-0.3444, -0.08832, 0.1103), (-0.3593, -0.07261, 0.09844), (-0.3593, -0.08832, 0.1103), (-0.3444, -0.07261, 0.09844), (-0.3444, -0.04463, 0.01067), (-0.3455, -1.068, -0.6551), (-0.3455, 0.3264, -0.6578), (0.3336, -1.068, -0.6551), (0.3336, 0.7035, 0.006071), (0.3336, 0.3264, -0.6578), (-0.3455, 0.7035, 0.006071), (0.3336, 0.6552, 0.1188), (-0.3455, 0.6552, 0.1188), (0.3336, 0.6338, 0.1303), (0.3336, 0.6369, 0.1329), (-0.3455, 0.6338, 0.1303), (0.3336, 0.6399, 0.131), (-0.3455, 0.6399, 0.131), (-0.3455, 0.6369, 0.1329)], [], [(369, 373, 371, 372), (322, 333, 314, 321), (202, 208, 209, 201), (12, 11, 6, 7), (278, 259, 289, 298), (194, 195, 192, 193), (17, 12, 7, 13), (18, 16, 4, 8), (9, 6, 11, 19), (221, 219, 268, 267), (344, 358, 339, 350), (34, 24, 25), (249, 241, 274, 270), (102, 104, 87, 86), (52, 57, 71, 55), (107, 81, 86, 87), (61, 75, 59, 62), (241, 249, 253, 254), (41, 33, 25), (169, 173, 167, 168), (96, 97, 94, 95), (246, 255, 275, 243), (45, 46, 25), (40, 37, 25), (74, 65, 64, 58), (24, 47, 25), (86, 83, 103, 102), (263, 253, 249, 250), (73, 78, 59, 58), (176, 185, 174, 175), (266, 273, 267, 268), (130, 129, 113, 114), (149, 150, 159, 160), (110, 108, 111, 118), (33, 34, 25), (47, 40, 25), (46, 41, 25), (37, 45, 25), (52, 54, 53), (56, 57, 53), (90, 91, 88, 89), (45, 37, 36, 26), (126, 115, 121, 120), (152, 143, 151, 147), (31, 27, 49, 42), (84, 106, 95, 94), (42, 48, 32, 31), (127, 132, 119, 118), (244, 256, 245, 246), (61, 60, 53), (74, 75, 53), (220, 252, 218, 219), (113, 119, 132, 128), (44, 51, 36, 35), (41, 46, 27, 31), (162, 153, 144, 143), (54, 65, 53), (26, 36, 51, 43), (181, 178, 183, 188), (129, 135, 119, 113), (83, 86, 81, 82), (65, 74, 53), (57, 52, 53), (75, 61, 53), (60, 56, 53), (82, 81, 80), (34, 33, 32, 29), (84, 85, 80), (135, 110, 118, 119), (40, 47, 38, 35), (14, 5, 10, 15), (122, 123, 120, 121), (138, 140, 154, 139), (117, 114, 133, 134), (62, 59, 78, 79), (124, 131, 111, 125), (72, 77, 64, 63), (93, 106, 80), (89, 88, 80), (63, 55, 76, 72), (39, 50, 38, 28), (270, 274, 271, 272), (247, 250, 273, 266), (117, 121, 115, 116), (46, 45, 26, 27), (81, 107, 80), (35, 38, 50, 44), (108, 112, 125, 111), (107, 89, 80), (85, 82, 80), (88, 93, 80), (106, 84, 80), (108, 110, 109), (126, 112, 109), (143, 152, 163, 162), (160, 163, 152, 149), (65, 54, 63, 64), (68, 69, 66, 67), (99, 94, 97, 98), (56, 60, 67, 66), (264, 265, 218, 229), (43, 49, 27, 26), (105, 100, 91, 90), (116, 115, 109), (129, 130, 109), (29, 32, 48, 30), (90, 87, 104, 105), (150, 149, 148, 137), (94, 99, 85, 84), (82, 85, 99, 83), (110, 135, 109), (95, 92, 101, 96), (93, 88, 91, 92), (89, 107, 87, 90), (295, 277, 294, 299), (135, 129, 109), (112, 108, 109), (130, 116, 109), (115, 126, 109), (162, 163, 136), (160, 159, 136), (149, 152, 147, 148), (70, 76, 55, 71), (229, 218, 252, 230), (145, 151, 143, 144), (173, 174, 185, 167), (158, 153, 136), (134, 122, 121, 117), (139, 150, 137, 138), (157, 156, 136), (161, 157, 136), (58, 64, 77, 73), (223, 224, 221, 222), (47, 24, 28, 38), (191, 189, 173, 169), (62, 67, 60, 61), (92, 95, 106, 93), (120, 125, 112, 126), (272, 267, 273, 270), (174, 173, 189, 190), (285, 295, 299, 284), (75, 74, 58, 59), (156, 158, 136), (153, 162, 136), (159, 161, 136), (163, 160, 136), (190, 189, 164), (165, 166, 164), (79, 68, 67, 62), (175, 177, 180, 176), (141, 155, 146, 142), (275, 255, 228, 226), (255, 264, 229, 228), (144, 146, 155, 145), (244, 246, 243, 242), (188, 183, 164), (280, 281, 276, 242), (179, 180, 177, 178), (187, 186, 164), (191, 187, 164), (268, 265, 269, 266), (297, 286, 257, 262), (146, 144, 153, 158), (66, 71, 57, 56), (277, 258, 296, 294), (190, 166, 175, 174), (262, 278, 298, 297), (161, 159, 150, 139), (29, 28, 24, 34), (186, 188, 164), (183, 165, 164), (166, 190, 164), (189, 191, 164), (317, 334, 335, 311), (327, 315, 325, 310), (302, 303, 300, 301), (359, 351, 360, 338), (211, 214, 216, 213), (311, 330, 316, 317), (214, 217, 215, 216), (199, 200, 197, 198), (352, 349, 353, 354), (331, 332, 312, 313), (219, 221, 224, 220), (172, 184, 170, 171), (118, 111, 131, 127), (228, 229, 230), (281, 279, 256, 276), (231, 232, 233), (227, 231, 233), (286, 297, 293, 282), (235, 233, 240, 234), (237, 239, 240), (233, 232, 240), (274, 243, 275, 271), (227, 251, 225, 226), (71, 66, 69, 70), (98, 103, 83, 99), (128, 133, 114, 113), (125, 120, 123, 124), (142, 154, 140, 141), (271, 275, 226, 225), (168, 170, 184, 169), (226, 228, 227), (254, 280, 242, 241), (232, 236, 237, 240), (171, 182, 181, 172), (30, 39, 28, 29), (281, 280, 277, 295), (296, 286, 282, 283), (225, 222, 272, 271), (37, 40, 35, 36), (184, 172, 186, 187), (243, 274, 241, 242), (165, 183, 178, 177), (245, 269, 265, 264), (154, 142, 156, 157), (276, 256, 244), (242, 276, 244), (239, 238, 234, 240), (298, 289, 288, 292), (283, 290, 294, 296), (258, 277, 280, 254), (284, 299, 291, 287), (248, 256, 279, 261), (236, 232, 230, 252), (178, 181, 182, 179), (269, 245, 256, 248), (270, 273, 250, 249), (33, 41, 31, 32), (116, 130, 114, 117), (266, 269, 248, 247), (238, 239, 224, 223), (222, 221, 267, 272), (261, 260, 247, 248), (260, 263, 250, 247), (100, 101, 92, 91), (265, 268, 219, 218), (264, 255, 246, 245), (228, 230, 231), (227, 228, 231), (235, 234, 251, 227), (222, 225, 251, 223), (227, 233, 235), (261, 279, 285, 259), (237, 236, 252, 220), (223, 251, 234, 238), (259, 278, 260, 261), (231, 230, 232), (295, 285, 279, 281), (54, 52, 55, 63), (188, 186, 172, 181), (263, 260, 278, 262), (289, 284, 287, 288), (299, 294, 290, 291), (169, 184, 187, 191), (262, 257, 253, 263), (158, 156, 142, 146), (297, 298, 292, 293), (254, 253, 257, 258), (220, 224, 239, 237), (286, 296, 258, 257), (177, 175, 166, 165), (139, 154, 157, 161), (284, 289, 259, 285), (348, 353, 349, 347), (310, 308, 326, 327), (355, 364, 366, 346), (317, 316, 320), (324, 332, 317), (316, 329, 320), (332, 331, 317), (324, 317, 308), (322, 334, 317), (317, 309, 308), (331, 333, 317), (323, 308, 310), (317, 320, 309), (333, 322, 317), (325, 323, 310), (323, 324, 308), (311, 328, 330), (337, 311, 312), (330, 328, 319), (312, 311, 313), (337, 326, 311), (321, 311, 335), (311, 326, 318), (313, 311, 314), (336, 327, 326), (311, 318, 328), (314, 311, 321), (315, 327, 336), (336, 326, 337), (330, 319, 329, 316), (372, 370, 368, 369), (365, 339, 358, 363), (206, 203, 205, 196), (373, 375, 374, 371), (340, 361, 343, 345), (320, 329, 319, 328), (380, 381, 377, 379), (213, 212, 210, 211), (198, 209, 208, 199), (301, 304, 307, 302), (318, 326, 308, 309), (309, 320, 328, 318), (23, 22, 20, 21), (375, 380, 379, 374), (348, 338, 362), (357, 356, 348), (338, 360, 362), (356, 361, 348), (357, 348, 339), (354, 353, 348), (348, 350, 339), (361, 340, 348), (355, 339, 365), (348, 362, 350), (340, 354, 348), (364, 355, 365), (355, 357, 339), (347, 341, 359), (367, 347, 342), (359, 341, 351), (342, 347, 343), (367, 358, 347), (352, 347, 349), (347, 358, 344), (343, 347, 345), (346, 363, 358), (347, 344, 341), (345, 347, 352), (366, 363, 346), (346, 358, 367), (350, 362, 341, 344), (333, 331, 313, 314), (363, 366, 364, 365), (16, 10, 5, 4), (367, 342, 356, 357), (346, 367, 357, 355), (5, 14, 13, 7), (323, 325, 315, 336), (201, 206, 196, 202), (305, 307, 304, 306), (362, 360, 351, 341), (336, 337, 324, 323), (3, 2, 0, 1), (354, 340, 345, 352), (342, 343, 361, 356), (321, 335, 334, 322), (6, 9, 8, 4), (381, 378, 376, 377), (203, 207, 204, 205), (7, 6, 4, 5), (347, 359, 338, 348), (337, 312, 332, 324)])
me_rastan.polygons.foreach_set('use_smooth', [True] * 357)
me_rastan.polygons.foreach_set('material_index', [17, 11, 7, 1, 10, 6, 1, 1, 1, 9, 16, 3, 9, 3, 4, 3, 4, 9, 3, 5, 3, 9, 3, 3, 4, 3, 3, 9, 4, 5, 9, 4, 5, 4, 3, 3, 3, 3, 4, 4, 3, 3, 4, 5, 3, 3, 3, 4, 9, 4, 4, 9, 4, 3, 3, 5, 4, 3, 5, 4, 3, 4, 4, 4, 4, 3, 3, 3, 4, 3, 1, 4, 5, 4, 4, 4, 4, 3, 3, 4, 3, 9, 9, 4, 3, 3, 3, 4, 3, 3, 3, 3, 4, 4, 5, 5, 4, 4, 3, 4, 9, 3, 3, 4, 4, 3, 3, 5, 3, 3, 4, 3, 3, 3, 10, 4, 4, 4, 4, 5, 5, 5, 4, 9, 5, 5, 5, 4, 5, 5, 5, 4, 9, 3, 5, 4, 3, 4, 9, 5, 10, 4, 5, 5, 5, 5, 5, 5, 4, 5, 5, 9, 9, 5, 9, 5, 9, 5, 5, 5, 9, 10, 5, 4, 10, 5, 10, 5, 3, 5, 5, 5, 5, 11, 11, 11, 16, 8, 11, 8, 7, 16, 11, 9, 5, 4, 9, 9, 9, 9, 10, 9, 9, 9, 9, 9, 4, 3, 4, 4, 5, 9, 5, 9, 9, 9, 5, 3, 9, 10, 9, 3, 5, 9, 5, 9, 5, 9, 9, 9, 10, 10, 9, 10, 9, 9, 5, 9, 9, 3, 4, 9, 9, 9, 9, 9, 3, 9, 9, 9, 9, 9, 9, 9, 9, 9, 9, 9, 9, 9, 4, 5, 9, 10, 10, 5, 9, 5, 10, 9, 9, 10, 5, 5, 10, 16, 11, 16, 12, 12, 12, 12, 12, 12, 12, 12, 12, 12, 12, 12, 12, 13, 13, 13, 13, 13, 13, 13, 13, 13, 13, 13, 13, 13, 11, 17, 16, 7, 17, 16, 11, 17, 8, 7, 11, 11, 11, 2, 17, 14, 14, 14, 14, 14, 14, 14, 14, 14, 14, 14, 14, 14, 15, 15, 15, 15, 15, 15, 15, 15, 15, 15, 15, 15, 15, 16, 11, 16, 1, 16, 16, 1, 11, 7, 11, 16, 11, 0, 16, 16, 11, 1, 17, 7, 1, 16, 11])
_uv = me_rastan.uv_layers.new(name='UVMap')
_uv.uv.foreach_set('vector', [0.000447, 0.000447, 0.000447, 0.000447, 0.000447, 0.000447, 0.000447, 0.000447, 0.000447, 0.000447, 0.000447, 0.000447, 0.000447, 0.000447, 0.000447, 0.000447, 0.5754, 0.9996, 0.3772, 0.9996, 0.3772, 0.000447, 0.5754, 0.000447, 0.9996, 0.3326, 0.9996, 0.6674, 0.6674, 0.6674, 0.6674, 0.3326, 0.000447, 0.000447, 0.000447, 0.000447, 0.000447, 0.000447, 0.000447, 0.000447, 0.9996, 0.9996, 0.000447, 0.9996, 0.000447, 0.000447, 0.9996, 0.000447, 0.9996, 0.000447, 0.9996, 0.3326, 0.6674, 0.3326, 0.6674, 0.000447, 0.000447, 0.9996, 0.000447, 0.6674, 0.3326, 0.6674, 0.3326, 0.9996, 0.6674, 0.9996, 0.6674, 0.6674, 0.9996, 0.6674, 0.9996, 0.9996, 0.000447, 0.000447, 0.000447, 0.000447, 0.000447, 0.000447, 0.000447, 0.000447, 0.000447, 0.000447, 0.000447, 0.000447, 0.000447, 0.000447, 0.000447, 0.000447, 0.000447, 0.000447, 0.000447, 0.000447, 0.000447, 0.000447, 0.000447, 0.000447, 0.000447, 0.000447, 0.000447, 0.000447, 0.000447, 0.000447, 0.000447, 0.000447, 0.000447, 0.000447, 0.000447, 0.000447, 0.000447, 0.000447, 0.000447, 0.000447, 0.000447, 0.000447, 0.000447, 0.000447, 0.000447, 0.000447, 0.000447, 0.000447, 0.000447, 0.000447, 0.000447, 0.000447, 0.000447, 0.000447, 0.000447, 0.000447, 0.000447, 0.000447, 0.000447, 0.000447, 0.000447, 0.000447, 0.000447, 0.000447, 0.000447, 0.000447, 0.000447, 0.000447, 0.000447, 0.000447, 0.000447, 0.000447, 0.000447, 0.000447, 0.000447, 0.000447, 0.000447, 0.000447, 0.000447, 0.000447, 0.000447, 0.000447, 0.000447, 0.000447, 0.000447, 0.000447, 0.000447, 0.000447, 0.000447, 0.000447, 0.000447, 0.000447, 0.000447, 0.000447, 0.000447, 0.000447, 0.000447, 0.000447, 0.000447, 0.000447, 0.000447, 0.000447, 0.000447, 0.000447, 0.000447, 0.000447, 0.000447, 0.000447, 0.000447, 0.000447, 0.000447, 0.000447, 0.000447, 0.000447, 0.000447, 0.000447, 0.000447, 0.000447, 0.000447, 0.000447, 0.000447, 0.000447, 0.000447, 0.000447, 0.000447, 0.000447, 0.000447, 0.000447, 0.000447, 0.000447, 0.000447, 0.000447, 0.000447, 0.000447, 0.000447, 0.000447, 0.000447, 0.000447, 0.000447, 0.000447, 0.000447, 0.000447, 0.000447, 0.000447, 0.000447, 0.000447, 0.000447, 0.000447, 0.000447, 0.000447, 0.000447, 0.000447, 0.000447, 0.000447, 0.000447, 0.000447, 0.000447, 0.000447, 0.000447, 0.000447, 0.000447, 0.000447, 0.000447, 0.000447, 0.000447, 0.000447, 0.000447, 0.000447, 0.000447, 0.000447, 0.000447, 0.000447, 0.000447, 0.000447, 0.000447, 0.000447, 0.000447, 0.000447, 0.000447, 0.000447, 0.000447, 0.000447, 0.000447, 0.000447, 0.000447, 0.000447, 0.000447, 0.000447, 0.000447, 0.000447, 0.000447, 0.000447, 0.000447, 0.000447, 0.000447, 0.000447, 0.000447, 0.000447, 0.000447, 0.000447, 0.000447, 0.000447, 0.000447, 0.000447, 0.000447, 0.000447, 0.000447, 0.000447, 0.000447, 0.000447, 0.000447, 0.000447, 0.000447, 0.000447, 0.000447, 0.000447, 0.000447, 0.000447, 0.000447, 0.000447, 0.000447, 0.000447, 0.000447, 0.000447, 0.000447, 0.000447, 0.000447, 0.000447, 0.000447, 0.000447, 0.000447, 0.000447, 0.000447, 0.000447, 0.000447, 0.000447, 0.000447, 0.000447, 0.000447, 0.000447, 0.000447, 0.000447, 0.000447, 0.000447, 0.000447, 0.000447, 0.000447, 0.000447, 0.000447, 0.000447, 0.000447, 0.000447, 0.000447, 0.000447, 0.000447, 0.000447, 0.000447, 0.000447, 0.000447, 0.000447, 0.000447, 0.000447, 0.000447, 0.000447, 0.000447, 0.000447, 0.000447, 0.000447, 0.000447, 0.000447, 0.000447, 0.000447, 0.000447, 0.000447, 0.000447, 0.000447, 0.000447, 0.000447, 0.000447, 0.000447, 0.000447, 0.000447, 0.000447, 0.000447, 0.000447, 0.000447, 0.000447, 0.000447, 0.000447, 0.000447, 0.000447, 0.000447, 0.000447, 0.000447, 0.000447, 0.000447, 0.000447, 0.000447, 0.000447, 0.000447, 0.000447, 0.000447, 0.000447, 0.000447, 0.000447, 0.000447, 0.000447, 0.000447, 0.000447, 0.000447, 0.000447, 0.000447, 0.000447, 0.000447, 0.000447, 0.000447, 0.000447, 0.000447, 0.000447, 0.000447, 0.000447, 0.000447, 0.000447, 0.000447, 0.000447, 0.000447, 0.000447, 0.000447, 0.000447, 0.000447, 0.000447, 0.000447, 0.000447, 0.000447, 0.000447, 0.000447, 0.000447, 0.000447, 0.000447, 0.000447, 0.000447, 0.000447, 0.000447, 0.000447, 0.000447, 0.000447, 0.000447, 0.000447, 0.000447, 0.000447, 0.000447, 0.000447, 0.000447, 0.000447, 0.000447, 0.000447, 0.000447, 0.000447, 0.000447, 0.000447, 0.000447, 0.000447, 0.000447, 0.000447, 0.000447, 0.000447, 0.000447, 0.000447, 0.000447, 0.000447, 0.000447, 0.000447, 0.000447, 0.000447, 0.000447, 0.000447, 0.000447, 0.000447, 0.000447, 0.000447, 0.000447, 0.000447, 0.000447, 0.000447, 0.000447, 0.000447, 0.000447, 0.000447, 0.000447, 0.000447, 0.000447, 0.000447, 0.000447, 0.000447, 0.000447, 0.000447, 0.000447, 0.000447, 0.000447, 0.000447, 0.000447, 0.000447, 0.000447, 0.000447, 0.000447, 0.000447, 0.000447, 0.000447, 0.000447, 0.000447, 0.000447, 0.000447, 0.000447, 0.000447, 0.000447, 0.000447, 0.000447, 0.000447, 0.000447, 0.000447, 0.000447, 0.000447, 0.000447, 0.000447, 0.000447, 0.000447, 0.000447, 0.000447, 0.000447, 0.000447, 0.000447, 0.000447, 0.000447, 0.000447, 0.000447, 0.000447, 0.000447, 0.000447, 0.000447, 0.000447, 0.000447, 0.000447, 0.000447, 0.000447, 0.000447, 0.000447, 0.000447, 0.000447, 0.3326, 0.000447, 0.3326, 0.3326, 0.000447, 0.3326, 0.000447, 0.000447, 0.000447, 0.000447, 0.000447, 0.000447, 0.000447, 0.000447, 0.000447, 0.000447, 0.000447, 0.000447, 0.000447, 0.000447, 0.000447, 0.000447, 0.000447, 0.000447, 0.000447, 0.000447, 0.000447, 0.000447, 0.000447, 0.000447, 0.000447, 0.000447, 0.000447, 0.000447, 0.000447, 0.000447, 0.000447, 0.000447, 0.000447, 0.000447, 0.000447, 0.000447, 0.000447, 0.000447, 0.000447, 0.000447, 0.000447, 0.000447, 0.000447, 0.000447, 0.000447, 0.000447, 0.000447, 0.000447, 0.000447, 0.000447, 0.000447, 0.000447, 0.000447, 0.000447, 0.000447, 0.000447, 0.000447, 0.000447, 0.000447, 0.000447, 0.000447, 0.000447, 0.000447, 0.000447, 0.000447, 0.000447, 0.000447, 0.000447, 0.000447, 0.000447, 0.000447, 0.000447, 0.000447, 0.000447, 0.000447, 0.000447, 0.000447, 0.000447, 0.000447, 0.000447, 0.000447, 0.000447, 0.000447, 0.000447, 0.000447, 0.000447, 0.000447, 0.000447, 0.000447, 0.000447, 0.000447, 0.000447, 0.000447, 0.000447, 0.000447, 0.000447, 0.000447, 0.000447, 0.000447, 0.000447, 0.000447, 0.000447, 0.000447, 0.000447, 0.000447, 0.000447, 0.000447, 0.000447, 0.000447, 0.000447, 0.000447, 0.000447, 0.000447, 0.000447, 0.000447, 0.000447, 0.000447, 0.000447, 0.000447, 0.000447, 0.000447, 0.000447, 0.000447, 0.000447, 0.000447, 0.000447, 0.000447, 0.000447, 0.000447, 0.000447, 0.000447, 0.000447, 0.000447, 0.000447, 0.000447, 0.000447, 0.000447, 0.000447, 0.000447, 0.000447, 0.000447, 0.000447, 0.000447, 0.000447, 0.000447, 0.000447, 0.000447, 0.000447, 0.000447, 0.000447, 0.000447, 0.000447, 0.000447, 0.000447, 0.000447, 0.000447, 0.000447, 0.000447, 0.000447, 0.000447, 0.000447, 0.000447, 0.000447, 0.000447, 0.000447, 0.000447, 0.000447, 0.000447, 0.000447, 0.000447, 0.000447, 0.000447, 0.000447, 0.000447, 0.000447, 0.000447, 0.000447, 0.000447, 0.000447, 0.000447, 0.000447, 0.000447, 0.000447, 0.000447, 0.000447, 0.000447, 0.000447, 0.000447, 0.000447, 0.000447, 0.000447, 0.000447, 0.000447, 0.000447, 0.000447, 0.000447, 0.000447, 0.000447, 0.000447, 0.000447, 0.000447, 0.000447, 0.000447, 0.000447, 0.000447, 0.000447, 0.000447, 0.000447, 0.000447, 0.000447, 0.000447, 0.000447, 0.000447, 0.000447, 0.000447, 0.000447, 0.000447, 0.000447, 0.000447, 0.000447, 0.000447, 0.000447, 0.000447, 0.000447, 0.000447, 0.000447, 0.000447, 0.000447, 0.000447, 0.000447, 0.000447, 0.000447, 0.000447, 0.000447, 0.000447, 0.000447, 0.000447, 0.000447, 0.000447, 0.000447, 0.000447, 0.000447, 0.000447, 0.000447, 0.000447, 0.000447, 0.000447, 0.000447, 0.000447, 0.000447, 0.000447, 0.000447, 0.000447, 0.000447, 0.000447, 0.000447, 0.000447, 0.000447, 0.000447, 0.000447, 0.000447, 0.000447, 0.000447, 0.000447, 0.000447, 0.000447, 0.000447, 0.000447, 0.000447, 0.000447, 0.000447, 0.000447, 0.000447, 0.000447, 0.000447, 0.000447, 0.000447, 0.000447, 0.000447, 0.000447, 0.000447, 0.000447, 0.000447, 0.000447, 0.000447, 0.000447, 0.000447, 0.000447, 0.000447, 0.000447, 0.000447, 0.000447, 0.000447, 0.000447, 0.000447, 0.000447, 0.000447, 0.000447, 0.000447, 0.000447, 0.000447, 0.000447, 0.000447, 0.000447, 0.000447, 0.000447, 0.000447, 0.000447, 0.000447, 0.000447, 0.000447, 0.000447, 0.000447, 0.000447, 0.000447, 0.000447, 0.000447, 0.000447, 0.000447, 0.000447, 0.000447, 0.000447, 0.000447, 0.000447, 0.000447, 0.000447, 0.000447, 0.000447, 0.000447, 0.000447, 0.000447, 0.000447, 0.000447, 0.000447, 0.000447, 0.000447, 0.000447, 0.000447, 0.000447, 0.000447, 0.000447, 0.000447, 0.000447, 0.000447, 0.000447, 0.000447, 0.000447, 0.000447, 0.000447, 0.000447, 0.000447, 0.000447, 0.000447, 0.000447, 0.000447, 0.000447, 0.000447, 0.000447, 0.000447, 0.000447, 0.000447, 0.000447, 0.000447, 0.000447, 0.000447, 0.000447, 0.000447, 0.000447, 0.000447, 0.000447, 0.000447, 0.000447, 0.000447, 0.000447, 0.000447, 0.000447, 0.000447, 0.000447, 0.000447, 0.000447, 0.000447, 0.000447, 0.000447, 0.000447, 0.000447, 0.000447, 0.000447, 0.000447, 0.000447, 0.000447, 0.000447, 0.000447, 0.000447, 0.000447, 0.000447, 0.000447, 0.000447, 0.000447, 0.000447, 0.000447, 0.000447, 0.000447, 0.000447, 0.000447, 0.000447, 0.000447, 0.000447, 0.000447, 0.000447, 0.000447, 0.000447, 0.000447, 0.000447, 0.000447, 0.000447, 0.000447, 0.000447, 0.000447, 0.000447, 0.000447, 0.000447, 0.000447, 0.000447, 0.000447, 0.000447, 0.000447, 0.000447, 0.000447, 0.000447, 0.000447, 0.000447, 0.000447, 0.000447, 0.000447, 0.000447, 0.000447, 0.000447, 0.000447, 0.000447, 0.000447, 0.000447, 0.000447, 0.000447, 0.000447, 0.000447, 0.000447, 0.000447, 0.000447, 0.000447, 0.000447, 0.000447, 0.000447, 0.000447, 0.000447, 0.000447, 0.000447, 0.000447, 0.000447, 0.000447, 0.000447, 0.000447, 0.000447, 0.000447, 0.000447, 0.000447, 0.000447, 0.000447, 0.000447, 0.000447, 0.000447, 0.000447, 0.000447, 0.000447, 0.000447, 0.000447, 0.000447, 0.000447, 0.000447, 0.000447, 0.000447, 0.000447, 0.000447, 0.000447, 0.000447, 0.000447, 0.000447, 0.000447, 0.000447, 0.000447, 0.000447, 0.000447, 0.000447, 0.000447, 0.000447, 0.000447, 0.000447, 0.000447, 0.000447, 0.000447, 0.000447, 0.000447, 0.000447, 0.000447, 0.000447, 0.000447, 0.000447, 0.000447, 0.000447, 0.000447, 0.000447, 0.000447, 0.000447, 0.000447, 0.000447, 0.000447, 0.000447, 0.000447, 0.000447, 0.000447, 0.000447, 0.000447, 0.000447, 0.000447, 0.000447, 0.000447, 0.000447, 0.000447, 0.000447, 0.000447, 0.000447, 0.000447, 0.000447, 0.000447, 0.000447, 0.000447, 0.000447, 0.000447, 0.000447, 0.000447, 0.000447, 0.000447, 0.000447, 0.000447, 0.000447, 0.000447, 0.000447, 0.000447, 0.000447, 0.000447, 0.000447, 0.000447, 0.000447, 0.000447, 0.000447, 0.000447, 0.000447, 0.000447, 0.000447, 0.000447, 0.000447, 0.000447, 0.000447, 0.000447, 0.000447, 0.000447, 0.000447, 0.000447, 0.000447, 0.000447, 0.000447, 0.000447, 0.000447, 0.000447, 0.000447, 0.000447, 0.000447, 0.000447, 0.000447, 0.000447, 0.000447, 0.000447, 0.000447, 0.000447, 0.000447, 0.000447, 0.000447, 0.000447, 0.000447, 0.000447, 0.000447, 0.000447, 0.000447, 0.000447, 0.000447, 0.000447, 0.000447, 0.000447, 0.000447, 0.000447, 0.000447, 0.000447, 0.000447, 0.000447, 0.000447, 0.000447, 0.000447, 0.000447, 0.000447, 0.000447, 0.000447, 0.000447, 0.000447, 0.000447, 0.000447, 0.000447, 0.000447, 0.000447, 0.000447, 0.000447, 0.000447, 0.000447, 0.000447, 0.000447, 0.000447, 0.000447, 0.000447, 0.000447, 0.000447, 0.000447, 0.000447, 0.000447, 0.000447, 0.000447, 0.000447, 0.000447, 0.000447, 0.000447, 0.000447, 0.000447, 0.000447, 0.000447, 0.000447, 0.000447, 0.000447, 0.000447, 0.000447, 0.000447, 0.000447, 0.000447, 0.000447, 0.000447, 0.000447, 0.000447, 0.000447, 0.000447, 0.000447, 0.000447, 0.000447, 0.000447, 0.000447, 0.000447, 0.000447, 0.000447, 0.000447, 0.000447, 0.000447, 0.000447, 0.000447, 0.000447, 0.000447, 0.000447, 0.000447, 0.000447, 0.000447, 0.000447, 0.000447, 0.000447, 0.000447, 0.000447, 0.000447, 0.000447, 0.000447, 0.000447, 0.000447, 0.000447, 0.000447, 0.000447, 0.000447, 0.000447, 0.000447, 0.000447, 0.000447, 0.000447, 0.000447, 0.000447, 0.000447, 0.000447, 0.000447, 0.000447, 0.000447, 0.000447, 0.000447, 0.000447, 0.000447, 0.000447, 0.000447, 0.000447, 0.000447, 0.000447, 0.000447, 0.000447, 0.000447, 0.000447, 0.000447, 0.000447, 0.000447, 0.000447, 0.000447, 0.000447, 0.000447, 0.000447, 0.000447, 0.000447, 0.000447, 0.000447, 0.000447, 0.000447, 0.000447, 0.000447, 0.000447, 0.000447, 0.000447, 0.000447, 0.000447, 0.000447, 0.000447, 0.000447, 0.000447, 0.000447, 0.000447, 0.000447, 0.000447, 0.000447, 0.000447, 0.000447, 0.000447, 0.000447, 0.000447, 0.000447, 0.000447, 0.000447, 0.000447, 0.000447, 0.000447, 0.000447, 0.000447, 0.000447, 0.000447, 0.000447, 0.000447, 0.000447, 0.000447, 0.000447, 0.000447, 0.000447, 0.000447, 0.000447, 0.000447, 0.000447, 0.000447, 0.000447, 0.000447, 0.000447, 0.000447, 0.000447, 0.000447, 0.000447, 0.000447, 0.000447, 0.000447, 0.000447, 0.000447, 0.000447, 0.000447, 0.000447, 0.000447, 0.000447, 0.000447, 0.000447, 0.000447, 0.000447, 0.000447, 0.000447, 0.000447, 0.000447, 0.000447, 0.000447, 0.000447, 0.000447, 0.000447, 0.000447, 0.000447, 0.000447, 0.000447, 0.000447, 0.000447, 0.3577, 0.9996, 0.000447, 0.9996, 0.000447, 0.000447, 0.3577, 0.000447, 0.000447, 0.000447, 0.000447, 0.000447, 0.000447, 0.000447, 0.000447, 0.000447, 0.000447, 0.000447, 0.000447, 0.000447, 0.000447, 0.000447, 0.000447, 0.000447, 0.000447, 0.000447, 0.000447, 0.000447, 0.000447, 0.000447, 0.000447, 0.000447, 0.000447, 0.000447, 0.000447, 0.000447, 0.000447, 0.000447, 0.000447, 0.000447, 0.000447, 0.000447, 0.000447, 0.000447, 0.000447, 0.000447, 0.000447, 0.000447, 0.000447, 0.000447, 0.000447, 0.000447, 0.000447, 0.000447, 0.000447, 0.000447, 0.000447, 0.000447, 0.000447, 0.000447, 0.000447, 0.000447, 0.000447, 0.000447, 0.000447, 0.000447, 0.000447, 0.000447, 0.000447, 0.000447, 0.000447, 0.000447, 0.000447, 0.000447, 0.000447, 0.000447, 0.000447, 0.000447, 0.000447, 0.000447, 0.000447, 0.000447, 0.000447, 0.000447, 0.000447, 0.000447, 0.000447, 0.000447, 0.000447, 0.000447, 0.000447, 0.000447, 0.000447, 0.000447, 0.000447, 0.000447, 0.000447, 0.000447, 0.000447, 0.000447, 0.000447, 0.000447, 0.000447, 0.000447, 0.000447, 0.000447, 0.000447, 0.000447, 0.000447, 0.000447, 0.000447, 0.000447, 0.000447, 0.000447, 0.000447, 0.000447, 0.000447, 0.000447, 0.000447, 0.000447, 0.000447, 0.000447, 0.000447, 0.000447, 0.000447, 0.000447, 0.000447, 0.000447, 0.000447, 0.000447, 0.000447, 0.000447, 0.000447, 0.000447, 0.000447, 0.000447, 0.000447, 0.000447, 0.000447, 0.000447, 0.000447, 0.000447, 0.000447, 0.000447, 0.000447, 0.000447, 0.000447, 0.000447, 0.000447, 0.000447, 0.000447, 0.000447, 0.000447, 0.000447, 0.000447, 0.000447, 0.000447, 0.000447, 0.000447, 0.000447, 0.000447, 0.000447, 0.000447, 0.000447, 0.000447, 0.000447, 0.000447, 0.000447, 0.000447, 0.000447, 0.000447, 0.000447, 0.000447, 0.000447, 0.000447, 0.000447, 0.000447, 0.000447, 0.000447, 0.000447, 0.000447, 0.000447, 0.000447, 0.000447, 0.000447, 0.000447, 0.000447, 0.000447, 0.000447, 0.000447, 0.000447, 0.000447, 0.000447, 0.000447, 0.000447, 0.000447, 0.000447, 0.000447, 0.000447, 0.000447, 0.000447, 0.000447, 0.000447, 0.000447, 0.000447, 0.000447, 0.000447, 0.000447, 0.000447, 0.000447, 0.000447, 0.000447, 0.000447, 0.000447, 0.000447, 0.000447, 0.000447, 0.000447, 0.000447, 0.000447, 0.000447, 0.000447, 0.000447, 0.000447, 0.000447, 0.000447, 0.000447, 0.000447, 0.000447, 0.000447, 0.000447, 0.000447, 0.000447, 0.000447, 0.000447, 0.000447, 0.000447, 0.000447, 0.000447, 0.000447, 0.000447, 0.000447, 0.000447, 0.000447, 0.000447, 0.000447, 0.000447, 0.000447, 0.000447, 0.000447, 0.000447, 0.000447, 0.000447, 0.000447, 0.000447, 0.000447, 0.000447, 0.000447, 0.000447, 0.000447, 0.000447, 0.000447, 0.000447, 0.000447, 0.000447, 0.000447, 0.000447, 0.000447, 0.000447, 0.000447, 0.000447, 0.000447, 0.000447, 0.000447, 0.000447, 0.000447, 0.000447, 0.000447, 0.000447, 0.000447, 0.000447, 0.000447, 0.000447, 0.000447, 0.000447, 0.000447, 0.000447, 0.000447, 0.000447, 0.000447, 0.000447, 0.000447, 0.000447, 0.000447, 0.000447, 0.000447, 0.000447, 0.000447, 0.000447, 0.000447, 0.000447, 0.000447, 0.000447, 0.000447, 0.000447, 0.000447, 0.000447, 0.000447, 0.000447, 0.000447, 0.000447, 0.000447, 0.000447, 0.000447, 0.000447, 0.000447, 0.000447, 0.000447, 0.000447, 0.000447, 0.000447, 0.000447, 0.000447, 0.000447, 0.000447, 0.000447, 0.000447, 0.000447, 0.000447, 0.000447, 0.000447, 0.000447, 0.000447, 0.000447, 0.000447, 0.000447, 0.000447, 0.000447, 0.000447, 0.000447, 0.000447, 0.000447, 0.000447, 0.000447, 0.000447, 0.000447, 0.000447, 0.000447, 0.000447, 0.000447, 0.000447, 0.000447, 0.000447, 0.000447, 0.000447, 0.000447, 0.000447, 0.000447, 0.000447, 0.000447, 0.000447, 0.000447, 0.000447, 0.000447, 0.000447, 0.000447, 0.000447, 0.000447, 0.000447, 0.000447, 0.000447, 0.000447, 0.000447, 0.000447, 0.000447, 0.000447, 0.000447, 0.000447, 0.000447, 0.000447, 0.000447, 0.000447, 0.000447, 0.000447, 0.000447, 0.000447, 0.000447, 0.000447, 0.000447, 0.000447, 0.000447, 0.000447, 0.000447, 0.000447, 0.000447, 0.000447, 0.000447, 0.000447, 0.000447, 0.000447, 0.000447, 0.000447, 0.000447, 0.000447, 0.000447, 0.000447, 0.000447, 0.000447, 0.000447, 0.000447, 0.000447, 0.000447, 0.000447, 0.000447, 0.000447, 0.000447, 0.000447, 0.000447, 0.000447, 0.000447, 0.000447, 0.000447, 0.000447, 0.000447, 0.000447, 0.000447, 0.000447, 0.000447, 0.000447, 0.000447, 0.000447, 0.000447, 0.000447, 0.000447, 0.000447, 0.000447, 0.000447, 0.000447, 0.000447, 0.000447, 0.000447, 0.000447, 0.000447, 0.000447, 0.000447, 0.000447, 0.000447, 0.000447, 0.000447, 0.000447, 0.000447, 0.000447, 0.000447, 0.000447, 0.000447, 0.000447, 0.000447, 0.000447, 0.000447, 0.000447, 0.000447, 0.000447, 0.000447, 0.000447, 0.000447, 0.000447, 0.000447, 0.000447, 0.000447, 0.000447, 0.000447, 0.000447, 0.000447, 0.000447, 0.000447, 0.000447, 0.000447, 0.000447, 0.000447, 0.000447, 0.000447, 0.000447, 0.000447, 0.000447, 0.000447, 0.000447, 0.000447, 0.000447, 0.000447, 0.000447, 0.000447, 0.000447, 0.000447, 0.000447, 0.000447, 0.000447, 0.000447, 0.000447, 0.000447, 0.000447, 0.000447, 0.000447, 0.000447, 0.000447, 0.000447, 0.000447, 0.000447, 0.000447, 0.000447, 0.000447, 0.000447, 0.000447, 0.000447, 0.000447, 0.000447, 0.000447, 0.000447, 0.000447, 0.000447, 0.000447, 0.000447, 0.000447, 0.000447, 0.000447, 0.000447, 0.000447, 0.000447, 0.000447, 0.000447, 0.000447, 0.000447, 0.000447, 0.000447, 0.000447, 0.000447, 0.000447, 0.000447, 0.000447, 0.000447, 0.000447, 0.000447, 0.000447, 0.000447, 0.000447, 0.000447, 0.000447, 0.000447, 0.000447, 0.000447, 0.000447, 0.000447, 0.000447, 0.000447, 0.000447, 0.000447, 0.000447, 0.000447, 0.000447, 0.000447, 0.000447, 0.000447, 0.000447, 0.000447, 0.000447, 0.000447, 0.000447, 0.000447, 0.000447, 0.000447, 0.000447, 0.000447, 0.000447, 0.000447, 0.000447, 0.000447, 0.000447, 0.000447, 0.000447, 0.000447, 0.000447, 0.000447, 0.000447, 0.000447, 0.000447, 0.000447, 0.000447, 0.000447, 0.000447, 0.000447, 0.000447, 0.000447, 0.000447, 0.000447, 0.000447, 0.000447, 0.000447, 0.000447, 0.000447, 0.000447, 0.000447, 0.000447, 0.000447, 0.000447, 0.000447, 0.000447, 0.000447, 0.000447, 0.000447, 0.000447, 0.000447, 0.000447, 0.000447, 0.000447, 0.000447, 0.000447, 0.000447, 0.000447, 0.000447, 0.000447, 0.000447, 0.000447, 0.000447, 0.000447, 0.000447, 0.000447, 0.000447, 0.000447, 0.000447, 0.000447, 0.000447, 0.000447, 0.000447, 0.000447, 0.000447, 0.000447, 0.000447, 0.000447, 0.000447, 0.000447, 0.000447, 0.000447, 0.000447, 0.000447, 0.000447, 0.000447, 0.000447, 0.000447, 0.000447, 0.000447, 0.000447, 0.000447, 0.000447, 0.000447, 0.000447, 0.000447, 0.000447, 0.000447, 0.000447, 0.000447, 0.000447, 0.000447, 0.000447, 0.000447, 0.000447, 0.000447, 0.000447, 0.000447, 0.000447, 0.000447, 0.000447, 0.000447, 0.000447, 0.000447, 0.000447, 0.000447, 0.000447, 0.000447, 0.000447, 0.000447, 0.000447, 0.000447, 0.000447, 0.000447, 0.000447, 0.000447, 0.000447, 0.000447, 0.000447, 0.000447, 0.000447, 0.000447, 0.000447, 0.000447, 0.000447, 0.000447, 0.000447, 0.000447, 0.000447, 0.000447, 0.000447, 0.000447, 0.000447, 0.000447, 0.000447, 0.000447, 0.000447, 0.000447, 0.000447, 0.000447, 0.000447, 0.000447, 0.000447, 0.000447, 0.000447, 0.000447, 0.000447, 0.000447, 0.000447, 0.000447, 0.000447, 0.000447, 0.000447, 0.000447, 0.000447, 0.000447, 0.000447, 0.000447, 0.000447, 0.000447, 0.000447, 0.000447, 0.000447, 0.000447, 0.000447, 0.000447, 0.000447, 0.000447, 0.000447, 0.000447, 0.000447, 0.000447, 0.000447, 0.000447, 0.000447, 0.000447, 0.000447, 0.000447, 0.000447, 0.000447, 0.000447, 0.000447, 0.000447, 0.000447, 0.000447, 0.000447, 0.000447, 0.000447, 0.000447, 0.000447, 0.000447, 0.000447, 0.000447, 0.000447, 0.000447, 0.000447, 0.000447, 0.000447, 0.000447, 0.000447, 0.000447, 0.000447, 0.000447, 0.000447, 0.000447, 0.000447, 0.000447, 0.000447, 0.000447, 0.000447, 0.000447, 0.000447, 0.000447, 0.000447, 0.000447, 0.000447, 0.000447, 0.000447, 0.000447, 0.000447, 0.000447, 0.000447, 0.000447, 0.000447, 0.000447, 0.000447, 0.000447, 0.000447, 0.000447, 0.000447, 0.000447, 0.000447, 0.000447, 0.000447, 0.000447, 0.000447, 0.000447, 0.000447, 0.000447, 0.000447, 0.000447, 0.000447, 0.000447, 0.000447, 0.000447, 0.000447, 0.000447, 0.000447, 0.000447, 0.000447, 0.000447, 0.000447, 0.000447, 0.000447, 0.000447, 0.000447, 0.000447, 0.000447, 0.000447, 0.000447, 0.000447, 0.000447, 0.000447, 0.000447, 0.000447, 0.000447, 0.000447, 0.000447, 0.000447, 0.000447, 0.000447, 0.000447, 0.000447, 0.000447, 0.000447, 0.000447, 0.000447, 0.000447, 0.000447, 0.000447, 0.000447, 0.000447, 0.000447, 0.000447, 0.000447, 0.000447, 0.000447, 0.000447, 0.000447, 0.000447, 0.000447, 0.6228, 0.000447, 0.9716, 0.000447, 0.9716, 0.9996, 0.6228, 0.9996, 0.000447, 0.000447, 0.000447, 0.000447, 0.000447, 0.000447, 0.000447, 0.000447, 0.000447, 0.000447, 0.000447, 0.000447, 0.000447, 0.000447, 0.000447, 0.000447, 0.000447, 0.000447, 0.000447, 0.000447, 0.000447, 0.000447, 0.000447, 0.000447, 0.000447, 0.000447, 0.000447, 0.000447, 0.000447, 0.000447, 0.000447, 0.000447, 0.000447, 0.000447, 0.000447, 0.000447, 0.000447, 0.000447, 0.000447, 0.000447, 0.3577, 0.000447, 0.3772, 0.000447, 0.3772, 0.9996, 0.3577, 0.9996, 0.000447, 0.000447, 0.000447, 0.000447, 0.000447, 0.000447, 0.000447, 0.000447, 0.000447, 0.000447, 0.000447, 0.000447, 0.000447, 0.000447, 0.000447, 0.000447, 0.000447, 0.000447, 0.000447, 0.000447, 0.000447, 0.000447, 0.000447, 0.000447, 0.9996, 0.000447, 0.9996, 0.9996, 0.000447, 0.9996, 0.000447, 0.000447, 0.000447, 0.000447, 0.000447, 0.000447, 0.000447, 0.000447, 0.000447, 0.000447, 0.000447, 0.000447, 0.000447, 0.000447, 0.000447, 0.000447, 0.000447, 0.000447, 0.000447, 0.000447, 0.000447, 0.000447, 0.000447, 0.000447, 0.000447, 0.000447, 0.000447, 0.000447, 0.000447, 0.000447, 0.000447, 0.000447, 0.000447, 0.000447, 0.000447, 0.000447, 0.000447, 0.000447, 0.000447, 0.000447, 0.000447, 0.000447, 0.000447, 0.000447, 0.000447, 0.000447, 0.000447, 0.000447, 0.000447, 0.000447, 0.000447, 0.000447, 0.000447, 0.000447, 0.000447, 0.000447, 0.000447, 0.000447, 0.000447, 0.000447, 0.000447, 0.000447, 0.000447, 0.000447, 0.000447, 0.000447, 0.000447, 0.000447, 0.000447, 0.000447, 0.000447, 0.000447, 0.000447, 0.000447, 0.000447, 0.000447, 0.000447, 0.000447, 0.000447, 0.000447, 0.000447, 0.000447, 0.000447, 0.000447, 0.000447, 0.000447, 0.000447, 0.000447, 0.000447, 0.000447, 0.000447, 0.000447, 0.000447, 0.000447, 0.000447, 0.000447, 0.000447, 0.000447, 0.000447, 0.000447, 0.000447, 0.000447, 0.000447, 0.000447, 0.000447, 0.000447, 0.000447, 0.000447, 0.000447, 0.000447, 0.000447, 0.000447, 0.000447, 0.000447, 0.000447, 0.000447, 0.000447, 0.000447, 0.000447, 0.000447, 0.000447, 0.000447, 0.000447, 0.000447, 0.000447, 0.000447, 0.000447, 0.000447, 0.000447, 0.000447, 0.000447, 0.000447, 0.000447, 0.000447, 0.000447, 0.000447, 0.000447, 0.000447, 0.000447, 0.000447, 0.000447, 0.000447, 0.000447, 0.000447, 0.000447, 0.000447, 0.000447, 0.000447, 0.000447, 0.000447, 0.000447, 0.000447, 0.000447, 0.000447, 0.000447, 0.000447, 0.000447, 0.000447, 0.000447, 0.000447, 0.000447, 0.000447, 0.000447, 0.000447, 0.000447, 0.000447, 0.000447, 0.000447, 0.000447, 0.000447, 0.000447, 0.000447, 0.000447, 0.000447, 0.000447, 0.000447, 0.000447, 0.000447, 0.000447, 0.000447, 0.000447, 0.000447, 0.000447, 0.000447, 0.000447, 0.000447, 0.000447, 0.000447, 0.000447, 0.000447, 0.000447, 0.6674, 0.000447, 0.3326, 0.3326, 0.3326, 0.3326, 0.6674, 0.000447, 0.000447, 0.000447, 0.000447, 0.000447, 0.000447, 0.000447, 0.000447, 0.000447, 0.000447, 0.000447, 0.000447, 0.000447, 0.000447, 0.000447, 0.000447, 0.3326, 0.3326, 0.3326, 0.000447, 0.6674, 0.000447, 0.6674, 0.3326, 0.000447, 0.000447, 0.000447, 0.000447, 0.000447, 0.000447, 0.000447, 0.000447, 0.5754, 0.000447, 0.6228, 0.000447, 0.6228, 0.9996, 0.5754, 0.9996, 0.000447, 0.000447, 0.000447, 0.000447, 0.000447, 0.000447, 0.000447, 0.000447, 0.000447, 0.000447, 0.000447, 0.000447, 0.000447, 0.000447, 0.000447, 0.000447, 0.000447, 0.000447, 0.000447, 0.000447, 0.000447, 0.000447, 0.000447, 0.000447, 0.000447, 0.9996, 0.000447, 0.000447, 0.9996, 0.000447, 0.9996, 0.9996, 0.000447, 0.000447, 0.000447, 0.000447, 0.000447, 0.000447, 0.000447, 0.000447, 0.000447, 0.000447, 0.000447, 0.000447, 0.000447, 0.000447, 0.000447, 0.000447, 0.000447, 0.000447, 0.000447, 0.000447, 0.000447, 0.000447, 0.000447, 0.000447, 0.6674, 0.6674, 0.6674, 0.9996, 0.3326, 0.9996, 0.3326, 0.6674, 0.000447, 0.000447, 0.000447, 0.000447, 0.000447, 0.000447, 0.000447, 0.000447, 0.9716, 0.000447, 0.9996, 0.000447, 0.9996, 0.9996, 0.9716, 0.9996, 0.6674, 0.3326, 0.6674, 0.6674, 0.3326, 0.6674, 0.3326, 0.3326, 0.000447, 0.000447, 0.000447, 0.000447, 0.000447, 0.000447, 0.000447, 0.000447, 0.000447, 0.000447, 0.000447, 0.000447, 0.000447, 0.000447, 0.000447, 0.000447])
me_rastan.materials.append(mat_rastanmarquee)
me_rastan.materials.append(mat_rastanmonitor)
me_rastan.materials.append(mat_rastanbezel)
me_rastan.materials.append(mat_rastanbuttonred)
me_rastan.materials.append(mat_rastanbuttonorange)
me_rastan.materials.append(mat_rastanbuttonwhite)
me_rastan.materials.append(mat_rastancoindoor)
me_rastan.materials.append(mat_rastancpo)
me_rastan.materials.append(mat_rastanflatblack)
me_rastan.materials.append(mat_rastanjoystickred)
me_rastan.materials.append(mat_rastanjoystickblack)
me_rastan.materials.append(mat_rastansiderighttmold)
me_rastan.materials.append(mat_rastanrightblackinside)
me_rastan.materials.append(mat_rastanrightblackoutside)
me_rastan.materials.append(mat_rastanleftblackoutside)
me_rastan.materials.append(mat_rastanleftblackinside)
me_rastan.materials.append(mat_rastansidelefttmold)
me_rastan.materials.append(mat_rastanblackoutside)
me_rastan.use_remesh_fix_poles = True
me_rastan.use_remesh_preserve_attributes = False
me_rastan.update()

# ---- objects
ob_rastan = bpy.data.objects.new('rastan', me_rastan)

# ---- transforms, parenting, visibility, modifiers, constraints
ob_rastan.location = (0.1049, -0.3362, 1.082)
ob_rastan.rotation_euler = (1.571, 0.0, 0.0)
_m = ob_rastan.modifiers.new('Auto Smooth', 'NODES')
_m.node_group = ng_auto_smooth
_gi = [s.identifier for s in ng_auto_smooth.interface.items_tree if s.item_type == 'SOCKET' and s.in_out == 'INPUT']
_m[_gi[1]] = 1.047  # Angle
_m = ob_rastan.modifiers.new('WeightedNormal', 'WEIGHTED_NORMAL')
_m.keep_sharp = True

# ---- collection membership
scene.collection.objects.link(ob_rastan)

# ---- scene / render settings (as saved in the file)
scene.frame_start = 1; scene.frame_end = 250; scene.frame_set(1)
scene.render.engine = 'BLENDER_EEVEE_NEXT'
scene.cycles.use_denoising = False
scene.cycles.samples = 128
scene.cycles.sampling_pattern = 'TABULATED_SOBOL'
scene.cycles.use_adaptive_sampling = False
scene.cycles.use_light_tree = False
scene.view_settings.view_transform = 'Filmic'
bpy.context.view_layer.update()

# ---- added for rendering (the .blend has no active camera and no usable light): camera, sun
cam_auto = bpy.data.cameras.new('AutoCamera')
cam_auto.lens = 50.0
cam_auto.sensor_width = 36.0
cam_auto.clip_end = 1000.0
ob_auto_camera = bpy.data.objects.new('AutoCamera', cam_auto)
scene.collection.objects.link(ob_auto_camera)
ob_auto_camera.location = (2.02546, -2.38194, 2.44662)
ob_auto_camera.rotation_euler = (1.09748, -7.21219e-08, 0.694738)
scene.camera = ob_auto_camera
light_auto_sun = bpy.data.lights.new('AutoSun', 'SUN')
light_auto_sun.energy = 3.0
light_auto_sun.angle = 0.0523599
ob_auto_sun = bpy.data.objects.new('AutoSun', light_auto_sun)
scene.collection.objects.link(ob_auto_sun)
ob_auto_sun.rotation_euler = (0.872665, 0.174533, 0.523599)
bpy.context.view_layer.update()
